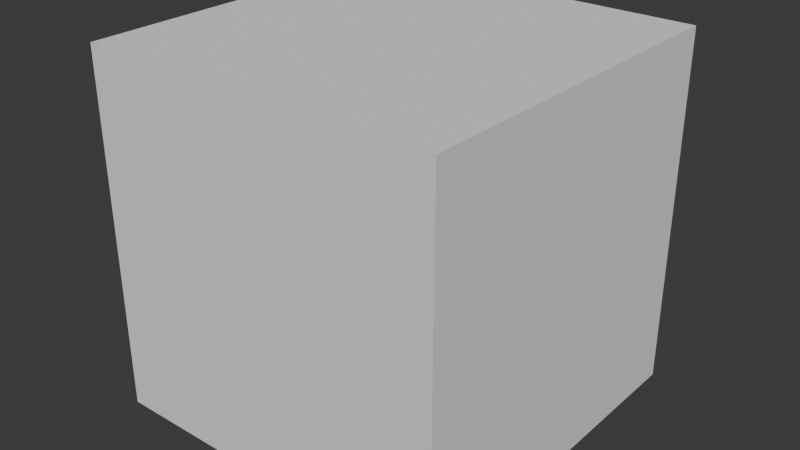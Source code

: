 # Source: untitled.blend  (saved by Blender 4.0.36; exported with 4.5.12 LTS)
import bpy
from mathutils import Matrix  # noqa: F401  (used for matrix-valued properties, if any)

bpy.ops.wm.read_factory_settings(use_empty=True)
scene = bpy.context.scene
scene.name = 'Scene'

# ---- collections
col_collection = bpy.data.collections.new('Collection'); scene.collection.children.link(col_collection)

# ---- world
world_world = bpy.data.worlds.new('World'); scene.world = world_world
world_world.use_nodes = True; world_world.node_tree.nodes.clear()
_N = world_world.node_tree.nodes; _L = world_world.node_tree.links
n0 = _N.new('ShaderNodeOutputWorld'); n0.name = 'World Output'; n0.location = (300, 300)
n1 = _N.new('ShaderNodeBackground'); n1.name = 'Background'; n1.location = (10, 300)
n1.inputs[0].default_value = (0.05088, 0.05088, 0.05088, 1.0)
_L.new(n1.outputs[0], n0.inputs[0])
n0.is_active_output = True
world_world.color = (0.05088, 0.05088, 0.05088)
world_world.use_sun_shadow = False
world_world.sun_shadow_jitter_overblur = 0.0

# ---- meshes
me_cube = bpy.data.meshes.new('Cube')
me_cube.from_pydata([(1.0, 1.0, 1.0), (1.0, 1.0, -1.0), (1.0, -1.0, 1.0), (1.0, -1.0, -1.0), (-1.0, 1.0, 1.0), (-1.0, 1.0, -1.0), (-1.0, -1.0, 1.0), (-1.0, -1.0, -1.0), (1.0, 1.0, 0.9), (-1.0, -1.0, 0.9), (1.0, -1.0, 0.9), (-1.0, 1.0, 0.9), (1.0, 1.0, -0.9), (1.0, -1.0, -0.9), (-1.0, 1.0, -0.9), (-1.0, -1.0, -0.9), (-1.0, 0.9, -1.0), (1.0, 0.9, 1.0), (-1.0, 0.9, 1.0), (1.0, 0.9, -1.0), (1.0, 0.9, 0.9), (-1.0, 0.9, 0.9), (-1.0, 0.9, -0.9), (1.0, 0.9, -0.9), (-1.0, -0.9, -1.0), (1.0, -0.9, 1.0), (1.0, -0.9, 0.9), (1.0, -0.9, -0.9), (-1.0, -0.9, 1.0), (1.0, -0.9, -1.0), (-1.0, -0.9, 0.9), (-1.0, -0.9, -0.9), (-0.9, 1.0, -1.0), (-0.9, -1.0, 1.0), (-0.9, -1.0, -1.0), (-0.9, 1.0, 1.0), (-0.9, 1.0, 0.9), (-0.9, -1.0, 0.9), (-0.9, -1.0, -0.9), (-0.9, 1.0, -0.9), (-0.9, 0.9, -1.0), (-0.9, 0.9, 1.0), (-0.9, -0.9, -1.0), (-0.9, -0.9, 1.0), (0.9, -1.0, -1.0), (0.9, 1.0, 1.0), (0.9, 1.0, 0.9), (0.9, 1.0, -0.9), (0.9, 0.9, 1.0), (0.9, -0.9, 1.0), (0.9, 1.0, -1.0), (0.9, -1.0, 1.0), (0.9, -1.0, 0.9), (0.9, -1.0, -0.9), (0.9, 0.9, -1.0), (0.9, -0.9, -1.0)], [(38, 39), (22, 23), (47, 53), (27, 31), (36, 37), (26, 30), (20, 21), (46, 52)], [(43, 28, 6, 33), (37, 33, 6, 9), (21, 18, 4, 11), (55, 29, 3, 44), (26, 25, 2, 10), (46, 45, 0, 8), (47, 46, 8, 12), (27, 26, 10, 13), (22, 21, 11, 14), (38, 37, 9, 15), (34, 38, 15, 7), (16, 22, 14, 5), (29, 27, 13, 3), (50, 47, 12, 1), (1, 12, 23, 19), (24, 31, 22, 16), (12, 8, 20, 23), (8, 0, 17, 20), (50, 1, 19, 54), (30, 28, 18, 21), (35, 4, 18, 41), (9, 6, 28, 30), (15, 9, 30, 31), (7, 15, 31, 24), (19, 23, 27, 29), (20, 17, 25, 26), (54, 19, 29, 55), (41, 18, 28, 43), (48, 41, 43, 49), (16, 40, 42, 24), (45, 35, 41, 48), (5, 32, 40, 16), (5, 14, 39, 32), (44, 53, 38, 34), (14, 11, 36, 39), (11, 4, 35, 36), (24, 42, 34, 7), (52, 51, 33, 37), (49, 43, 33, 51), (25, 49, 51, 2), (10, 2, 51, 52), (13, 10, 52, 53), (3, 13, 53, 44), (0, 45, 48, 17), (17, 48, 49, 25), (40, 54, 55, 42), (32, 50, 54, 40), (32, 39, 47, 50), (36, 35, 45, 46), (42, 55, 44, 34), (43, 42, 34, 33), (42, 43, 28, 24), (55, 44, 51, 49), (49, 55, 29, 25), (41, 18, 16, 40), (35, 32, 40, 41), (50, 54, 48, 45), (54, 19, 17, 48), (10, 9, 11, 8), (13, 12, 14, 15)])
_uv = me_cube.uv_layers.new(name='UVMap')
_uv.uv.foreach_set('vector', [0.8625, 0.7387, 0.875, 0.7387, 0.875, 0.75, 0.8625, 0.75, 0.6125, 0.9875, 0.625, 0.9875, 0.625, 1.0, 0.6125, 1.0, 0.6125, 0.2375, 0.625, 0.2375, 0.625, 0.25, 0.6125, 0.25, 0.3616, 0.7387, 0.375, 0.7387, 0.375, 0.75, 0.3616, 0.75, 0.6125, 0.7387, 0.625, 0.7387, 0.625, 0.75, 0.6125, 0.75, 0.6125, 0.4866, 0.625, 0.4866, 0.625, 0.5, 0.6125, 0.5, 0.3888, 0.4866, 0.6125, 0.4866, 0.6125, 0.5, 0.3888, 0.5, 0.3888, 0.7387, 0.6125, 0.7387, 0.6125, 0.75, 0.3888, 0.75, 0.3888, 0.2375, 0.6125, 0.2375, 0.6125, 0.25, 0.3888, 0.25, 0.3888, 0.9875, 0.6125, 0.9875, 0.6125, 1.0, 0.3888, 1.0, 0.375, 0.9875, 0.3888, 0.9875, 0.3888, 1.0, 0.375, 1.0, 0.375, 0.2375, 0.3888, 0.2375, 0.3888, 0.25, 0.375, 0.25, 0.375, 0.7387, 0.3888, 0.7387, 0.3888, 0.75, 0.375, 0.75, 0.375, 0.4866, 0.3888, 0.4866, 0.3888, 0.5, 0.375, 0.5, 0.375, 0.5, 0.3888, 0.5, 0.3888, 0.5125, 0.375, 0.5125, 0.375, 0.01135, 0.3888, 0.01135, 0.3888, 0.2375, 0.375, 0.2375, 0.3888, 0.5, 0.6125, 0.5, 0.6125, 0.5125, 0.3888, 0.5125, 0.6125, 0.5, 0.625, 0.5, 0.625, 0.5125, 0.6125, 0.5125, 0.3616, 0.5, 0.375, 0.5, 0.375, 0.5125, 0.3616, 0.5125, 0.6125, 0.01135, 0.625, 0.01135, 0.625, 0.2375, 0.6125, 0.2375, 0.8625, 0.5, 0.875, 0.5, 0.875, 0.5125, 0.8625, 0.5125, 0.6125, 0.0, 0.625, 0.0, 0.625, 0.01135, 0.6125, 0.01135, 0.3888, 0.0, 0.6125, 0.0, 0.6125, 0.01135, 0.3888, 0.01135, 0.375, 0.0, 0.3888, 0.0, 0.3888, 0.01135, 0.375, 0.01135, 0.375, 0.5125, 0.3888, 0.5125, 0.3888, 0.7387, 0.375, 0.7387, 0.6125, 0.5125, 0.625, 0.5125, 0.625, 0.7387, 0.6125, 0.7387, 0.3616, 0.5125, 0.375, 0.5125, 0.375, 0.7387, 0.3616, 0.7387, 0.8625, 0.5125, 0.875, 0.5125, 0.875, 0.7387, 0.8625, 0.7387, 0.6384, 0.5125, 0.8625, 0.5125, 0.8625, 0.7387, 0.6384, 0.7387, 0.125, 0.5125, 0.1375, 0.5125, 0.1375, 0.7387, 0.125, 0.7387, 0.6384, 0.5, 0.8625, 0.5, 0.8625, 0.5125, 0.6384, 0.5125, 0.125, 0.5, 0.1375, 0.5, 0.1375, 0.5125, 0.125, 0.5125, 0.375, 0.25, 0.3888, 0.25, 0.3888, 0.2625, 0.375, 0.2625, 0.375, 0.7634, 0.3888, 0.7634, 0.3888, 0.9875, 0.375, 0.9875, 0.3888, 0.25, 0.6125, 0.25, 0.6125, 0.2625, 0.3888, 0.2625, 0.6125, 0.25, 0.625, 0.25, 0.625, 0.2625, 0.6125, 0.2625, 0.125, 0.7387, 0.1375, 0.7387, 0.1375, 0.75, 0.125, 0.75, 0.6125, 0.7634, 0.625, 0.7634, 0.625, 0.9875, 0.6125, 0.9875, 0.6384, 0.7387, 0.8625, 0.7387, 0.8625, 0.75, 0.6384, 0.75, 0.625, 0.7387, 0.6384, 0.7387, 0.6384, 0.75, 0.625, 0.75, 0.6125, 0.75, 0.625, 0.75, 0.625, 0.7634, 0.6125, 0.7634, 0.3888, 0.75, 0.6125, 0.75, 0.6125, 0.7634, 0.3888, 0.7634, 0.375, 0.75, 0.3888, 0.75, 0.3888, 0.7634, 0.375, 0.7634, 0.625, 0.5, 0.6384, 0.5, 0.6384, 0.5125, 0.625, 0.5125, 0.625, 0.5125, 0.6384, 0.5125, 0.6384, 0.7387, 0.625, 0.7387, 0.1375, 0.5125, 0.3616, 0.5125, 0.3616, 0.7387, 0.1375, 0.7387, 0.1375, 0.5, 0.3616, 0.5, 0.3616, 0.5125, 0.1375, 0.5125, 0.375, 0.2625, 0.3888, 0.2625, 0.3888, 0.4866, 0.375, 0.4866, 0.6125, 0.2625, 0.625, 0.2625, 0.625, 0.4866, 0.6125, 0.4866, 0.1375, 0.7387, 0.3616, 0.7387, 0.3616, 0.75, 0.1375, 0.75, 0.0, 0.0, 0.0, 0.0, 0.0, 0.0, 0.0, 0.0, 0.0, 0.0, 0.0, 0.0, 0.0, 0.0, 0.0, 0.0, 0.0, 0.0, 0.0, 0.0, 0.0, 0.0, 0.0, 0.0, 0.0, 0.0, 0.0, 0.0, 0.0, 0.0, 0.0, 0.0, 0.0, 0.0, 0.0, 0.0, 0.0, 0.0, 0.0, 0.0, 0.0, 0.0, 0.0, 0.0, 0.0, 0.0, 0.0, 0.0, 0.0, 0.0, 0.0, 0.0, 0.0, 0.0, 0.0, 0.0, 0.0, 0.0, 0.0, 0.0, 0.0, 0.0, 0.0, 0.0, 0.0, 0.0, 0.0, 0.0, 0.0, 0.0, 0.0, 0.0, 0.0, 0.0, 0.0, 0.0, 0.0, 0.0, 0.0, 0.0])
me_cube.materials.append(None)
me_cube.use_mirror_vertex_groups = False
me_cube.update()
me_cube_001 = bpy.data.meshes.new('Cube.001')
me_cube_001.from_pydata([(-1.0, 0.9, 0.9), (-1.0, 0.9, -0.9), (-1.0, -0.9, 0.9), (-1.0, -0.9, -0.9)], [], [(3, 2, 0, 1)])
_uv = me_cube_001.uv_layers.new(name='UVMap')
_uv.uv.foreach_set('vector', [0.3888, 0.01135, 0.6125, 0.01135, 0.6125, 0.2375, 0.3888, 0.2375])
me_cube_001.materials.append(None)
me_cube_001.use_mirror_vertex_groups = False
me_cube_001.update()
me_cube_002 = bpy.data.meshes.new('Cube.002')
me_cube_002.from_pydata([(-0.9, 1.0, 0.9), (-0.9, 1.0, -0.9), (0.9, 1.0, 0.9), (0.9, 1.0, -0.9)], [], [(1, 0, 2, 3)])
_uv = me_cube_002.uv_layers.new(name='UVMap')
_uv.uv.foreach_set('vector', [0.3888, 0.2625, 0.6125, 0.2625, 0.6125, 0.4866, 0.3888, 0.4866])
me_cube_002.materials.append(None)
me_cube_002.use_mirror_vertex_groups = False
me_cube_002.update()
me_cube_003 = bpy.data.meshes.new('Cube.003')
me_cube_003.from_pydata([(1.0, 0.9, 0.9), (1.0, 0.9, -0.9), (1.0, -0.9, 0.9), (1.0, -0.9, -0.9)], [], [(1, 0, 2, 3)])
_uv = me_cube_003.uv_layers.new(name='UVMap')
_uv.uv.foreach_set('vector', [0.3888, 0.5125, 0.6125, 0.5125, 0.6125, 0.7387, 0.3888, 0.7387])
me_cube_003.materials.append(None)
me_cube_003.use_mirror_vertex_groups = False
me_cube_003.update()
me_cube_004 = bpy.data.meshes.new('Cube.004')
me_cube_004.from_pydata([(-0.9, -1.0, 0.9), (-0.9, -1.0, -0.9), (0.9, -1.0, 0.9), (0.9, -1.0, -0.9)], [], [(3, 2, 0, 1)])
_uv = me_cube_004.uv_layers.new(name='UVMap')
_uv.uv.foreach_set('vector', [0.3888, 0.7634, 0.6125, 0.7634, 0.6125, 0.9875, 0.3888, 0.9875])
me_cube_004.materials.append(None)
me_cube_004.use_mirror_vertex_groups = False
me_cube_004.update()

# ---- objects
ob_cube = bpy.data.objects.new('Cube', me_cube)
ob_cube_001 = bpy.data.objects.new('Cube.001', me_cube_001)
ob_cube_002 = bpy.data.objects.new('Cube.002', me_cube_002)
ob_cube_003 = bpy.data.objects.new('Cube.003', me_cube_003)
ob_cube_004 = bpy.data.objects.new('Cube.004', me_cube_004)

# ---- transforms, parenting, visibility, modifiers, constraints
ob_cube.location = (0.0, 0.0, 0.0)
ob_cube.lock_rotations_4d = False
ob_cube.empty_display_type = 'ARROWS'
ob_cube.lineart.crease_threshold = 0.0
ob_cube_001.location = (0.0, 0.0, 0.0)
ob_cube_001.lock_rotations_4d = False
ob_cube_001.empty_display_type = 'ARROWS'
ob_cube_001.lineart.crease_threshold = 0.0
ob_cube_002.location = (0.0, 0.0, 0.0)
ob_cube_002.lock_rotations_4d = False
ob_cube_002.empty_display_type = 'ARROWS'
ob_cube_002.lineart.crease_threshold = 0.0
ob_cube_003.location = (0.0, 0.0, 0.0)
ob_cube_003.lock_rotations_4d = False
ob_cube_003.empty_display_type = 'ARROWS'
ob_cube_003.lineart.crease_threshold = 0.0
ob_cube_004.location = (0.0, 0.0, 0.0)
ob_cube_004.lock_rotations_4d = False
ob_cube_004.empty_display_type = 'ARROWS'
ob_cube_004.lineart.crease_threshold = 0.0

# ---- collection membership
col_collection.objects.link(ob_cube)
col_collection.objects.link(ob_cube_001)
col_collection.objects.link(ob_cube_002)
col_collection.objects.link(ob_cube_003)
col_collection.objects.link(ob_cube_004)

# ---- scene / render settings (as saved in the file)
scene.frame_start = 1; scene.frame_end = 250; scene.frame_set(1)
scene.render.engine = 'BLENDER_EEVEE_NEXT'
scene.cycles.sampling_pattern = 'TABULATED_SOBOL'
bpy.context.view_layer.update()

# ---- added for rendering (the .blend has no active camera and no usable light): camera, sun
cam_auto = bpy.data.cameras.new('AutoCamera')
cam_auto.lens = 50.0
cam_auto.sensor_width = 36.0
cam_auto.clip_end = 1000.0
ob_auto_camera = bpy.data.objects.new('AutoCamera', cam_auto)
scene.collection.objects.link(ob_auto_camera)
ob_auto_camera.location = (3.20507, -3.84609, 2.56406)
ob_auto_camera.rotation_euler = (1.09748, -7.21219e-08, 0.694738)
scene.camera = ob_auto_camera
light_auto_sun = bpy.data.lights.new('AutoSun', 'SUN')
light_auto_sun.energy = 3.0
light_auto_sun.angle = 0.0523599
ob_auto_sun = bpy.data.objects.new('AutoSun', light_auto_sun)
scene.collection.objects.link(ob_auto_sun)
ob_auto_sun.rotation_euler = (0.872665, 0.174533, 0.523599)
bpy.context.view_layer.update()
